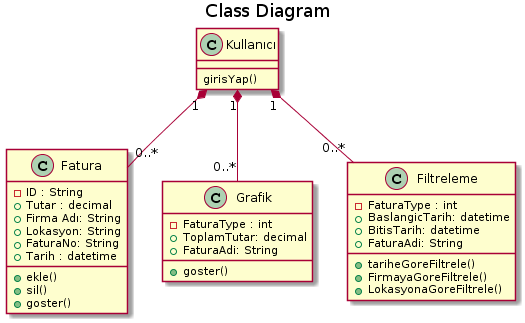

The diagram above was rendered by PlantUML. Its source (embedded in the PNG):
@startuml
title Class Diagram



class Kullanıcı {
  girisYap()
}



class Fatura{
  -ID : String
  +Tutar : decimal
  +Firma Adı: String
  +Lokasyon: String
  +FaturaNo: String
  +Tarih : datetime

  +ekle()
  +sil()
  +goster()
}


class Grafik{
  -FaturaType : int
  +ToplamTutar: decimal
  +FaturaAdi: String
  
  +goster()

}

class Filtreleme{
  -FaturaType : int
  +BaslangicTarih: datetime
  +BitisTarih: datetime
  +FaturaAdi: String
  
  +tariheGoreFiltrele()
  +FirmayaGoreFiltrele()
  +LokasyonaGoreFiltrele()

}

Kullanıcı "1" *-- "0..*" Fatura
Kullanıcı "1" *-- "0..*" Grafik
Kullanıcı "1" *-- "0..*" Filtreleme
@enduml